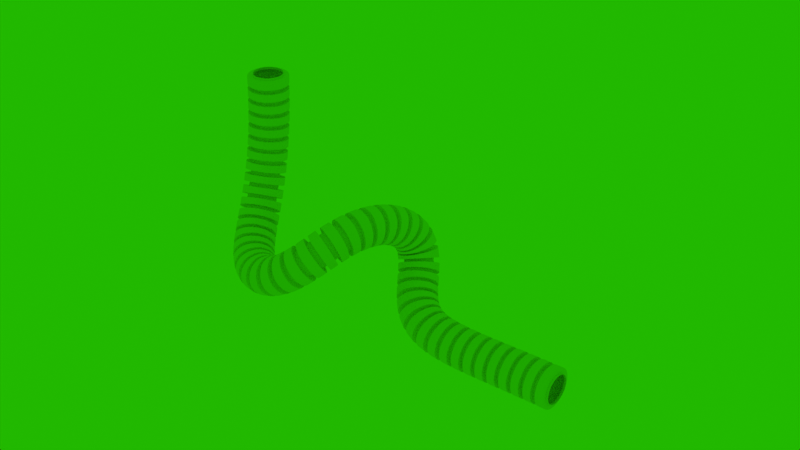 # Source: tuyomachine.blend  (saved by Blender 3.0.42; exported with 4.5.12 LTS)
import bpy
from mathutils import Matrix  # noqa: F401  (used for matrix-valued properties, if any)

bpy.ops.wm.read_factory_settings(use_empty=True)
scene = bpy.context.scene
scene.name = 'Scene'

# ---- collections
col_collection = bpy.data.collections.new('Collection'); scene.collection.children.link(col_collection)

# ---- world
world_world = bpy.data.worlds.new('World'); scene.world = world_world
world_world.color = (0.01508, 0.4822, 0.0)
world_world.use_sun_shadow = False
world_world.sun_shadow_jitter_overblur = 0.0

# ---- meshes
me_cylinder = bpy.data.meshes.new('Cylinder')
me_cylinder.from_pydata([(-0.1219, -0.2746, 2.245e-08), (0.1219, -0.2746, 3.016e-08), (-0.1219, -0.2694, -0.05049), (0.1219, -0.2694, -0.05049), (-0.1219, -0.2537, -0.09903), (0.1219, -0.2537, -0.09903), (-0.1219, -0.2284, -0.1438), (0.1219, -0.2284, -0.1438), (-0.1219, -0.1942, -0.183), (0.1219, -0.1942, -0.183), (-0.1219, -0.1526, -0.2152), (0.1219, -0.1526, -0.2152), (-0.1219, -0.1051, -0.2391), (0.1219, -0.1051, -0.2391), (-0.1219, -0.05358, -0.2538), (0.1219, -0.05358, -0.2538), (-0.1219, -1.317e-08, -0.2588), (0.1219, 3.198e-09, -0.2588), (-0.1219, 0.05358, -0.2538), (0.1219, 0.05358, -0.2538), (-0.1219, 0.1051, -0.2391), (0.1219, 0.1051, -0.2391), (-0.1219, 0.1526, -0.2152), (0.1219, 0.1526, -0.2152), (-0.1219, 0.1942, -0.183), (0.1219, 0.1942, -0.183), (-0.1219, 0.2284, -0.1438), (0.1219, 0.2284, -0.1438), (-0.1219, 0.2537, -0.09903), (0.1219, 0.2537, -0.09903), (-0.1219, 0.2694, -0.05049), (0.1219, 0.2694, -0.05049), (-0.1219, 0.2746, 2.245e-08), (0.1219, 0.2746, 3.016e-08), (-0.1219, 0.2694, 0.05049), (0.1219, 0.2694, 0.05049), (-0.1219, 0.2537, 0.09903), (0.1219, 0.2537, 0.09903), (-0.1219, 0.2284, 0.1438), (0.1219, 0.2284, 0.1438), (-0.1219, 0.1942, 0.183), (0.1219, 0.1942, 0.183), (-0.1219, 0.1526, 0.2152), (0.1219, 0.1526, 0.2152), (-0.1219, 0.1051, 0.2391), (0.1219, 0.1051, 0.2391), (-0.1219, 0.05358, 0.2538), (0.1219, 0.05358, 0.2538), (-0.1219, -1.317e-08, 0.2588), (0.1219, 3.198e-09, 0.2588), (-0.1219, -0.05358, 0.2538), (0.1219, -0.05358, 0.2538), (-0.1219, -0.1051, 0.2391), (0.1219, -0.1051, 0.2391), (-0.1219, -0.1526, 0.2152), (0.1219, -0.1526, 0.2152), (-0.1219, -0.1942, 0.183), (0.1219, -0.1942, 0.183), (-0.1219, -0.2284, 0.1438), (0.1219, -0.2284, 0.1438), (-0.1219, -0.2537, 0.09903), (0.1219, -0.2537, 0.09903), (-0.1219, -0.2694, 0.05049), (0.1219, -0.2694, 0.05049), (0.07662, -0.2746, 2.873e-08), (-0.07662, -0.2746, 2.388e-08), (-0.07662, -0.2694, -0.05049), (0.07662, -0.2694, -0.05049), (-0.07662, -0.2537, -0.09903), (0.07662, -0.2537, -0.09903), (-0.07662, -0.2284, -0.1438), (0.07662, -0.2284, -0.1438), (-0.07662, -0.1942, -0.183), (0.07662, -0.1942, -0.183), (-0.07662, -0.1526, -0.2152), (0.07662, -0.1526, -0.2152), (-0.07662, -0.1051, -0.2391), (0.07662, -0.1051, -0.2391), (-0.07662, -0.05358, -0.2538), (0.07662, -0.05358, -0.2538), (-0.07662, -4.987e-09, -0.2588), (0.07662, 3.198e-09, -0.2588), (-0.07662, 0.05358, -0.2538), (0.07662, 0.05358, -0.2538), (-0.07662, 0.1051, -0.2391), (0.07662, 0.1051, -0.2391), (-0.07662, 0.1526, -0.2152), (0.07662, 0.1526, -0.2152), (-0.07662, 0.1942, -0.183), (0.07662, 0.1942, -0.183), (-0.07662, 0.2284, -0.1438), (0.07662, 0.2284, -0.1438), (-0.07662, 0.2537, -0.09903), (0.07662, 0.2537, -0.09903), (-0.07662, 0.2694, -0.05049), (0.07662, 0.2694, -0.05049), (-0.07662, 0.2746, 2.388e-08), (0.07662, 0.2746, 2.873e-08), (-0.07662, 0.2694, 0.05049), (0.07662, 0.2694, 0.05049), (-0.07662, 0.2537, 0.09903), (0.07662, 0.2537, 0.09903), (-0.07662, 0.2284, 0.1438), (0.07662, 0.2284, 0.1438), (-0.07662, 0.1942, 0.183), (0.07662, 0.1942, 0.183), (-0.07662, 0.1526, 0.2152), (0.07662, 0.1526, 0.2152), (-0.07662, 0.1051, 0.2391), (0.07662, 0.1051, 0.2391), (-0.07662, 0.05358, 0.2538), (0.07662, 0.05358, 0.2538), (-0.07662, -4.987e-09, 0.2588), (0.07662, 3.198e-09, 0.2588), (-0.07662, -0.05358, 0.2538), (0.07662, -0.05358, 0.2538), (-0.07662, -0.1051, 0.2391), (0.07662, -0.1051, 0.2391), (-0.07662, -0.1526, 0.2152), (0.07662, -0.1526, 0.2152), (-0.07662, -0.1942, 0.183), (0.07662, -0.1942, 0.183), (-0.07662, -0.2284, 0.1438), (0.07662, -0.2284, 0.1438), (-0.07662, -0.2537, 0.09903), (0.07662, -0.2537, 0.09903), (-0.07662, -0.2694, 0.05049), (0.07662, -0.2694, 0.05049), (0.07662, -0.3816, 3.738e-08), (-0.07662, -0.3816, 3.013e-08), (-0.07662, -0.3743, -0.07016), (0.07662, -0.3743, -0.07016), (-0.07662, -0.3526, -0.1376), (0.07662, -0.3526, -0.1376), (-0.07662, -0.3173, -0.1998), (0.07662, -0.3173, -0.1998), (-0.07662, -0.2699, -0.2543), (0.07662, -0.2699, -0.2543), (-0.07662, -0.212, -0.299), (0.07662, -0.212, -0.299), (-0.07662, -0.146, -0.3322), (0.07662, -0.146, -0.3322), (-0.07662, -0.07446, -0.3527), (0.07662, -0.07446, -0.3527), (-0.07662, -4.987e-09, -0.3596), (0.07662, 3.198e-09, -0.3596), (-0.07662, 0.07446, -0.3527), (0.07662, 0.07446, -0.3527), (-0.07662, 0.146, -0.3322), (0.07662, 0.146, -0.3322), (-0.07662, 0.212, -0.299), (0.07662, 0.212, -0.299), (-0.07662, 0.2699, -0.2543), (0.07662, 0.2699, -0.2543), (-0.07662, 0.3173, -0.1998), (0.07662, 0.3173, -0.1998), (-0.07662, 0.3526, -0.1376), (0.07662, 0.3526, -0.1376), (-0.07662, 0.3743, -0.07016), (0.07662, 0.3743, -0.07016), (-0.07662, 0.3816, 1.475e-08), (0.07662, 0.3816, 2.2e-08), (-0.07662, 0.3743, 0.07016), (0.07662, 0.3743, 0.07016), (-0.07662, 0.3526, 0.1376), (0.07662, 0.3526, 0.1376), (-0.07662, 0.3173, 0.1998), (0.07662, 0.3173, 0.1998), (-0.07662, 0.2699, 0.2543), (0.07662, 0.2699, 0.2543), (-0.07662, 0.212, 0.299), (0.07662, 0.212, 0.299), (-0.07662, 0.146, 0.3322), (0.07662, 0.146, 0.3322), (-0.07662, 0.07446, 0.3527), (0.07662, 0.07446, 0.3527), (-0.07662, -4.987e-09, 0.3596), (0.07662, 3.198e-09, 0.3596), (-0.07662, -0.07446, 0.3527), (0.07662, -0.07446, 0.3527), (-0.07662, -0.146, 0.3322), (0.07662, -0.146, 0.3322), (-0.07662, -0.212, 0.299), (0.07662, -0.212, 0.299), (-0.07662, -0.2699, 0.2543), (0.07662, -0.2699, 0.2543), (-0.07662, -0.3173, 0.1998), (0.07662, -0.3173, 0.1998), (-0.07662, -0.3526, 0.1376), (0.07662, -0.3526, 0.1376), (-0.07662, -0.3743, 0.07016), (0.07662, -0.3743, 0.07016)], [], [(62, 126, 65, 0), (4, 68, 70, 6), (6, 70, 72, 8), (8, 72, 74, 10), (10, 74, 76, 12), (12, 76, 78, 14), (14, 78, 80, 16), (16, 80, 82, 18), (18, 82, 84, 20), (20, 84, 86, 22), (22, 86, 88, 24), (24, 88, 90, 26), (26, 90, 92, 28), (28, 92, 94, 30), (30, 94, 96, 32), (32, 96, 98, 34), (34, 98, 100, 36), (36, 100, 102, 38), (38, 102, 104, 40), (40, 104, 106, 42), (42, 106, 108, 44), (44, 108, 110, 46), (46, 110, 112, 48), (48, 112, 114, 50), (50, 114, 116, 52), (52, 116, 118, 54), (54, 118, 120, 56), (56, 120, 122, 58), (58, 122, 124, 60), (60, 124, 126, 62), (0, 65, 66, 2), (2, 66, 68, 4), (125, 61, 63, 127), (123, 59, 61, 125), (121, 57, 59, 123), (119, 55, 57, 121), (117, 53, 55, 119), (115, 51, 53, 117), (113, 49, 51, 115), (111, 47, 49, 113), (109, 45, 47, 111), (107, 43, 45, 109), (105, 41, 43, 107), (103, 39, 41, 105), (101, 37, 39, 103), (99, 35, 37, 101), (97, 33, 35, 99), (95, 31, 33, 97), (93, 29, 31, 95), (91, 27, 29, 93), (89, 25, 27, 91), (87, 23, 25, 89), (85, 21, 23, 87), (83, 19, 21, 85), (81, 17, 19, 83), (79, 15, 17, 81), (77, 13, 15, 79), (75, 11, 13, 77), (73, 9, 11, 75), (71, 7, 9, 73), (69, 5, 7, 71), (67, 3, 5, 69), (64, 1, 3, 67), (122, 120, 184, 186), (103, 105, 169, 167), (70, 68, 132, 134), (121, 123, 187, 185), (88, 86, 150, 152), (69, 71, 135, 133), (106, 104, 168, 170), (87, 89, 153, 151), (124, 122, 186, 188), (105, 107, 171, 169), (72, 70, 134, 136), (123, 125, 189, 187), (90, 88, 152, 154), (71, 73, 137, 135), (108, 106, 170, 172), (89, 91, 155, 153), (126, 124, 188, 190), (107, 109, 173, 171), (74, 72, 136, 138), (125, 127, 191, 189), (92, 90, 154, 156), (73, 75, 139, 137), (110, 108, 172, 174), (91, 93, 157, 155), (65, 126, 190, 129), (109, 111, 175, 173), (76, 74, 138, 140), (94, 92, 156, 158), (75, 77, 141, 139), (127, 64, 128, 191), (112, 110, 174, 176), (93, 95, 159, 157), (127, 63, 1, 64), (191, 128, 129, 190), (189, 191, 190, 188), (187, 189, 188, 186), (185, 187, 186, 184), (183, 185, 184, 182), (181, 183, 182, 180), (179, 181, 180, 178), (177, 179, 178, 176), (175, 177, 176, 174), (173, 175, 174, 172), (171, 173, 172, 170), (169, 171, 170, 168), (167, 169, 168, 166), (165, 167, 166, 164), (163, 165, 164, 162), (161, 163, 162, 160), (159, 161, 160, 158), (157, 159, 158, 156), (155, 157, 156, 154), (153, 155, 154, 152), (151, 153, 152, 150), (149, 151, 150, 148), (147, 149, 148, 146), (145, 147, 146, 144), (143, 145, 144, 142), (141, 143, 142, 140), (139, 141, 140, 138), (137, 139, 138, 136), (135, 137, 136, 134), (133, 135, 134, 132), (131, 133, 132, 130), (128, 131, 130, 129), (85, 87, 151, 149), (104, 102, 166, 168), (67, 69, 133, 131), (86, 84, 148, 150), (119, 121, 185, 183), (68, 66, 130, 132), (101, 103, 167, 165), (120, 118, 182, 184), (64, 67, 131, 128), (83, 85, 149, 147), (102, 100, 164, 166), (66, 65, 129, 130), (84, 82, 146, 148), (117, 119, 183, 181), (99, 101, 165, 163), (118, 116, 180, 182), (81, 83, 147, 145), (100, 98, 162, 164), (82, 80, 144, 146), (115, 117, 181, 179), (97, 99, 163, 161), (116, 114, 178, 180), (79, 81, 145, 143), (98, 96, 160, 162), (80, 78, 142, 144), (113, 115, 179, 177), (95, 97, 161, 159), (114, 112, 176, 178), (77, 79, 143, 141), (96, 94, 158, 160), (78, 76, 140, 142), (111, 113, 177, 175)])
_uv = me_cylinder.uv_layers.new(name='UVMap')
_uv.uv.foreach_set('vector', [0.03125, 0.0, 0.03125, 0.1857, 0.0, 0.1857, 0.0, 0.0, 0.9375, 0.0, 0.9375, 0.1857, 0.9062, 0.1857, 0.9062, 0.0, 0.9062, 0.0, 0.9062, 0.1857, 0.875, 0.1857, 0.875, 0.0, 0.875, 0.0, 0.875, 0.1857, 0.8438, 0.1857, 0.8438, 0.0, 0.8438, 0.0, 0.8438, 0.1857, 0.8125, 0.1857, 0.8125, 0.0, 0.8125, 0.0, 0.8125, 0.1857, 0.7812, 0.1857, 0.7812, 0.0, 0.7812, 0.0, 0.7812, 0.1857, 0.75, 0.1857, 0.75, 0.0, 0.75, 0.0, 0.75, 0.1857, 0.7188, 0.1857, 0.7188, 0.0, 0.7188, 0.0, 0.7188, 0.1857, 0.6875, 0.1857, 0.6875, 0.0, 0.6875, 0.0, 0.6875, 0.1857, 0.6562, 0.1857, 0.6562, 0.0, 0.6562, 0.0, 0.6562, 0.1857, 0.625, 0.1857, 0.625, 0.0, 0.625, 0.0, 0.625, 0.1857, 0.5938, 0.1857, 0.5938, 0.0, 0.5938, 0.0, 0.5938, 0.1857, 0.5625, 0.1857, 0.5625, 0.0, 0.5625, 0.0, 0.5625, 0.1857, 0.5312, 0.1857, 0.5312, 0.0, 0.5312, 0.0, 0.5312, 0.1857, 0.5, 0.1857, 0.5, 0.0, 0.5, 0.0, 0.5, 0.1857, 0.4688, 0.1857, 0.4688, 0.0, 0.4688, 0.0, 0.4688, 0.1857, 0.4375, 0.1857, 0.4375, 0.0, 0.4375, 0.0, 0.4375, 0.1857, 0.4062, 0.1857, 0.4062, 0.0, 0.4062, 0.0, 0.4062, 0.1857, 0.375, 0.1857, 0.375, 0.0, 0.375, 0.0, 0.375, 0.1857, 0.3438, 0.1857, 0.3438, 0.0, 0.3438, 0.0, 0.3438, 0.1857, 0.3125, 0.1857, 0.3125, 0.0, 0.3125, 0.0, 0.3125, 0.1857, 0.2812, 0.1857, 0.2812, 0.0, 0.2812, 0.0, 0.2812, 0.1857, 0.25, 0.1857, 0.25, 0.0, 0.25, 0.0, 0.25, 0.1857, 0.2188, 0.1857, 0.2188, 0.0, 0.2188, 0.0, 0.2188, 0.1857, 0.1875, 0.1857, 0.1875, 0.0, 0.1875, 0.0, 0.1875, 0.1857, 0.1562, 0.1857, 0.1562, 0.0, 0.1562, 0.0, 0.1562, 0.1857, 0.125, 0.1857, 0.125, 0.0, 0.125, 0.0, 0.125, 0.1857, 0.09375, 0.1857, 0.09375, 0.0, 0.09375, 0.0, 0.09375, 0.1857, 0.0625, 0.1857, 0.0625, 0.0, 0.0625, 0.0, 0.0625, 0.1857, 0.03125, 0.1857, 0.03125, 0.0, 1.0, 0.0, 1.0, 0.1857, 0.9688, 0.1857, 0.9688, 0.0, 0.9688, 0.0, 0.9688, 0.1857, 0.9375, 0.1857, 0.9375, 0.0, 0.0625, 0.8143, 0.0625, 1.0, 0.03125, 1.0, 0.03125, 0.8143, 0.09375, 0.8143, 0.09375, 1.0, 0.0625, 1.0, 0.0625, 0.8143, 0.125, 0.8143, 0.125, 1.0, 0.09375, 1.0, 0.09375, 0.8143, 0.1562, 0.8143, 0.1562, 1.0, 0.125, 1.0, 0.125, 0.8143, 0.1875, 0.8143, 0.1875, 1.0, 0.1562, 1.0, 0.1562, 0.8143, 0.2188, 0.8143, 0.2188, 1.0, 0.1875, 1.0, 0.1875, 0.8143, 0.25, 0.8143, 0.25, 1.0, 0.2188, 1.0, 0.2188, 0.8143, 0.2812, 0.8143, 0.2812, 1.0, 0.25, 1.0, 0.25, 0.8143, 0.3125, 0.8143, 0.3125, 1.0, 0.2812, 1.0, 0.2812, 0.8143, 0.3438, 0.8143, 0.3438, 1.0, 0.3125, 1.0, 0.3125, 0.8143, 0.375, 0.8143, 0.375, 1.0, 0.3438, 1.0, 0.3438, 0.8143, 0.4062, 0.8143, 0.4062, 1.0, 0.375, 1.0, 0.375, 0.8143, 0.4375, 0.8143, 0.4375, 1.0, 0.4062, 1.0, 0.4062, 0.8143, 0.4688, 0.8143, 0.4688, 1.0, 0.4375, 1.0, 0.4375, 0.8143, 0.5, 0.8143, 0.5, 1.0, 0.4688, 1.0, 0.4688, 0.8143, 0.5312, 0.8143, 0.5312, 1.0, 0.5, 1.0, 0.5, 0.8143, 0.5625, 0.8143, 0.5625, 1.0, 0.5312, 1.0, 0.5312, 0.8143, 0.5938, 0.8143, 0.5938, 1.0, 0.5625, 1.0, 0.5625, 0.8143, 0.625, 0.8143, 0.625, 1.0, 0.5938, 1.0, 0.5938, 0.8143, 0.6562, 0.8143, 0.6562, 1.0, 0.625, 1.0, 0.625, 0.8143, 0.6875, 0.8143, 0.6875, 1.0, 0.6562, 1.0, 0.6562, 0.8143, 0.7188, 0.8143, 0.7188, 1.0, 0.6875, 1.0, 0.6875, 0.8143, 0.75, 0.8143, 0.75, 1.0, 0.7188, 1.0, 0.7188, 0.8143, 0.7812, 0.8143, 0.7812, 1.0, 0.75, 1.0, 0.75, 0.8143, 0.8125, 0.8143, 0.8125, 1.0, 0.7812, 1.0, 0.7812, 0.8143, 0.8438, 0.8143, 0.8438, 1.0, 0.8125, 1.0, 0.8125, 0.8143, 0.875, 0.8143, 0.875, 1.0, 0.8438, 1.0, 0.8438, 0.8143, 0.9062, 0.8143, 0.9062, 1.0, 0.875, 1.0, 0.875, 0.8143, 0.9375, 0.8143, 0.9375, 1.0, 0.9062, 1.0, 0.9062, 0.8143, 0.9688, 0.8143, 0.9688, 1.0, 0.9375, 1.0, 0.9375, 0.8143, 1.0, 0.8143, 1.0, 1.0, 0.9688, 1.0, 0.9688, 0.8143, 0.09375, 0.1857, 0.125, 0.1857, 0.125, 0.1857, 0.09375, 0.1857, 0.4062, 0.8143, 0.375, 0.8143, 0.375, 0.8143, 0.4062, 0.8143, 0.9062, 0.1857, 0.9375, 0.1857, 0.9375, 0.1857, 0.9062, 0.1857, 0.125, 0.8143, 0.09375, 0.8143, 0.09375, 0.8143, 0.125, 0.8143, 0.625, 0.1857, 0.6562, 0.1857, 0.6562, 0.1857, 0.625, 0.1857, 0.9375, 0.8143, 0.9062, 0.8143, 0.9062, 0.8143, 0.9375, 0.8143, 0.3438, 0.1857, 0.375, 0.1857, 0.375, 0.1857, 0.3438, 0.1857, 0.6562, 0.8143, 0.625, 0.8143, 0.625, 0.8143, 0.6562, 0.8143, 0.0625, 0.1857, 0.09375, 0.1857, 0.09375, 0.1857, 0.0625, 0.1857, 0.375, 0.8143, 0.3438, 0.8143, 0.3438, 0.8143, 0.375, 0.8143, 0.875, 0.1857, 0.9062, 0.1857, 0.9062, 0.1857, 0.875, 0.1857, 0.09375, 0.8143, 0.0625, 0.8143, 0.0625, 0.8143, 0.09375, 0.8143, 0.5938, 0.1857, 0.625, 0.1857, 0.625, 0.1857, 0.5938, 0.1857, 0.9062, 0.8143, 0.875, 0.8143, 0.875, 0.8143, 0.9062, 0.8143, 0.3125, 0.1857, 0.3438, 0.1857, 0.3438, 0.1857, 0.3125, 0.1857, 0.625, 0.8143, 0.5938, 0.8143, 0.5938, 0.8143, 0.625, 0.8143, 0.03125, 0.1857, 0.0625, 0.1857, 0.0625, 0.1857, 0.03125, 0.1857, 0.3438, 0.8143, 0.3125, 0.8143, 0.3125, 0.8143, 0.3438, 0.8143, 0.8438, 0.1857, 0.875, 0.1857, 0.875, 0.1857, 0.8438, 0.1857, 0.0625, 0.8143, 0.03125, 0.8143, 0.03125, 0.8143, 0.0625, 0.8143, 0.5625, 0.1857, 0.5938, 0.1857, 0.5938, 0.1857, 0.5625, 0.1857, 0.875, 0.8143, 0.8438, 0.8143, 0.8438, 0.8143, 0.875, 0.8143, 0.2812, 0.1857, 0.3125, 0.1857, 0.3125, 0.1857, 0.2812, 0.1857, 0.5938, 0.8143, 0.5625, 0.8143, 0.5625, 0.8143, 0.5938, 0.8143, 0.0, 0.1857, 0.03125, 0.1857, 0.03125, 0.1857, 0.0, 0.1857, 0.3125, 0.8143, 0.2812, 0.8143, 0.2812, 0.8143, 0.3125, 0.8143, 0.8125, 0.1857, 0.8438, 0.1857, 0.8438, 0.1857, 0.8125, 0.1857, 0.5312, 0.1857, 0.5625, 0.1857, 0.5625, 0.1857, 0.5312, 0.1857, 0.8438, 0.8143, 0.8125, 0.8143, 0.8125, 0.8143, 0.8438, 0.8143, 0.03125, 0.8143, 0.0, 0.8143, 0.0, 0.8143, 0.03125, 0.8143, 0.25, 0.1857, 0.2812, 0.1857, 0.2812, 0.1857, 0.25, 0.1857, 0.5625, 0.8143, 0.5312, 0.8143, 0.5312, 0.8143, 0.5625, 0.8143, 0.03125, 0.8143, 0.03125, 1.0, 0.0, 1.0, 0.0, 0.8143, 0.03125, 0.8143, 0.0, 0.8143, 0.0, 0.1857, 0.03125, 0.1857, 0.0625, 0.8143, 0.03125, 0.8143, 0.03125, 0.1857, 0.0625, 0.1857, 0.09375, 0.8143, 0.0625, 0.8143, 0.0625, 0.1857, 0.09375, 0.1857, 0.125, 0.8143, 0.09375, 0.8143, 0.09375, 0.1857, 0.125, 0.1857, 0.1562, 0.8143, 0.125, 0.8143, 0.125, 0.1857, 0.1562, 0.1857, 0.1875, 0.8143, 0.1562, 0.8143, 0.1562, 0.1857, 0.1875, 0.1857, 0.2188, 0.8143, 0.1875, 0.8143, 0.1875, 0.1857, 0.2188, 0.1857, 0.25, 0.8143, 0.2188, 0.8143, 0.2188, 0.1857, 0.25, 0.1857, 0.2812, 0.8143, 0.25, 0.8143, 0.25, 0.1857, 0.2812, 0.1857, 0.3125, 0.8143, 0.2812, 0.8143, 0.2812, 0.1857, 0.3125, 0.1857, 0.3438, 0.8143, 0.3125, 0.8143, 0.3125, 0.1857, 0.3438, 0.1857, 0.375, 0.8143, 0.3438, 0.8143, 0.3438, 0.1857, 0.375, 0.1857, 0.4062, 0.8143, 0.375, 0.8143, 0.375, 0.1857, 0.4062, 0.1857, 0.4375, 0.8143, 0.4062, 0.8143, 0.4062, 0.1857, 0.4375, 0.1857, 0.4688, 0.8143, 0.4375, 0.8143, 0.4375, 0.1857, 0.4688, 0.1857, 0.5, 0.8143, 0.4688, 0.8143, 0.4688, 0.1857, 0.5, 0.1857, 0.5312, 0.8143, 0.5, 0.8143, 0.5, 0.1857, 0.5312, 0.1857, 0.5625, 0.8143, 0.5312, 0.8143, 0.5312, 0.1857, 0.5625, 0.1857, 0.5938, 0.8143, 0.5625, 0.8143, 0.5625, 0.1857, 0.5938, 0.1857, 0.625, 0.8143, 0.5938, 0.8143, 0.5938, 0.1857, 0.625, 0.1857, 0.6562, 0.8143, 0.625, 0.8143, 0.625, 0.1857, 0.6562, 0.1857, 0.6875, 0.8143, 0.6562, 0.8143, 0.6562, 0.1857, 0.6875, 0.1857, 0.7188, 0.8143, 0.6875, 0.8143, 0.6875, 0.1857, 0.7188, 0.1857, 0.75, 0.8143, 0.7188, 0.8143, 0.7188, 0.1857, 0.75, 0.1857, 0.7812, 0.8143, 0.75, 0.8143, 0.75, 0.1857, 0.7812, 0.1857, 0.8125, 0.8143, 0.7812, 0.8143, 0.7812, 0.1857, 0.8125, 0.1857, 0.8438, 0.8143, 0.8125, 0.8143, 0.8125, 0.1857, 0.8438, 0.1857, 0.875, 0.8143, 0.8438, 0.8143, 0.8438, 0.1857, 0.875, 0.1857, 0.9062, 0.8143, 0.875, 0.8143, 0.875, 0.1857, 0.9062, 0.1857, 0.9375, 0.8143, 0.9062, 0.8143, 0.9062, 0.1857, 0.9375, 0.1857, 0.9688, 0.8143, 0.9375, 0.8143, 0.9375, 0.1857, 0.9688, 0.1857, 1.0, 0.8143, 0.9688, 0.8143, 0.9688, 0.1857, 1.0, 0.1857, 0.6875, 0.8143, 0.6562, 0.8143, 0.6562, 0.8143, 0.6875, 0.8143, 0.375, 0.1857, 0.4062, 0.1857, 0.4062, 0.1857, 0.375, 0.1857, 0.9688, 0.8143, 0.9375, 0.8143, 0.9375, 0.8143, 0.9688, 0.8143, 0.6562, 0.1857, 0.6875, 0.1857, 0.6875, 0.1857, 0.6562, 0.1857, 0.1562, 0.8143, 0.125, 0.8143, 0.125, 0.8143, 0.1562, 0.8143, 0.9375, 0.1857, 0.9688, 0.1857, 0.9688, 0.1857, 0.9375, 0.1857, 0.4375, 0.8143, 0.4062, 0.8143, 0.4062, 0.8143, 0.4375, 0.8143, 0.125, 0.1857, 0.1562, 0.1857, 0.1562, 0.1857, 0.125, 0.1857, 1.0, 0.8143, 0.9688, 0.8143, 0.9688, 0.8143, 1.0, 0.8143, 0.7188, 0.8143, 0.6875, 0.8143, 0.6875, 0.8143, 0.7188, 0.8143, 0.4062, 0.1857, 0.4375, 0.1857, 0.4375, 0.1857, 0.4062, 0.1857, 0.9688, 0.1857, 1.0, 0.1857, 1.0, 0.1857, 0.9688, 0.1857, 0.6875, 0.1857, 0.7188, 0.1857, 0.7188, 0.1857, 0.6875, 0.1857, 0.1875, 0.8143, 0.1562, 0.8143, 0.1562, 0.8143, 0.1875, 0.8143, 0.4688, 0.8143, 0.4375, 0.8143, 0.4375, 0.8143, 0.4688, 0.8143, 0.1562, 0.1857, 0.1875, 0.1857, 0.1875, 0.1857, 0.1562, 0.1857, 0.75, 0.8143, 0.7188, 0.8143, 0.7188, 0.8143, 0.75, 0.8143, 0.4375, 0.1857, 0.4688, 0.1857, 0.4688, 0.1857, 0.4375, 0.1857, 0.7188, 0.1857, 0.75, 0.1857, 0.75, 0.1857, 0.7188, 0.1857, 0.2188, 0.8143, 0.1875, 0.8143, 0.1875, 0.8143, 0.2188, 0.8143, 0.5, 0.8143, 0.4688, 0.8143, 0.4688, 0.8143, 0.5, 0.8143, 0.1875, 0.1857, 0.2188, 0.1857, 0.2188, 0.1857, 0.1875, 0.1857, 0.7812, 0.8143, 0.75, 0.8143, 0.75, 0.8143, 0.7812, 0.8143, 0.4688, 0.1857, 0.5, 0.1857, 0.5, 0.1857, 0.4688, 0.1857, 0.75, 0.1857, 0.7812, 0.1857, 0.7812, 0.1857, 0.75, 0.1857, 0.25, 0.8143, 0.2188, 0.8143, 0.2188, 0.8143, 0.25, 0.8143, 0.5312, 0.8143, 0.5, 0.8143, 0.5, 0.8143, 0.5312, 0.8143, 0.2188, 0.1857, 0.25, 0.1857, 0.25, 0.1857, 0.2188, 0.1857, 0.8125, 0.8143, 0.7812, 0.8143, 0.7812, 0.8143, 0.8125, 0.8143, 0.5, 0.1857, 0.5312, 0.1857, 0.5312, 0.1857, 0.5, 0.1857, 0.7812, 0.1857, 0.8125, 0.1857, 0.8125, 0.1857, 0.7812, 0.1857, 0.2812, 0.8143, 0.25, 0.8143, 0.25, 0.8143, 0.2812, 0.8143])
me_cylinder.update()

# ---- curves / text
cu_nurbspath = bpy.data.curves.new('NurbsPath', 'CURVE')
cu_nurbspath.dimensions = '3D'
_sp = cu_nurbspath.splines.new('NURBS'); _sp.points.add(8)
_sp.points.foreach_set('co', [-4.232, -0.001782, 3.944, 1.0, -4.378, 0.1102, 1.736, 1.0, -4.002, -1.386, 0.6429, 1.0, -2.283, -1.917, 0.7697, 1.0, -1.702, -0.4048, 2.416, 1.0, -1.422, 1.927, 0.9187, 1.0, -1.08, -0.3634, 0.0, 1.0, 0.2591, 0.0486, 0.0, 1.0, 2.145, 0.0375, 0.0, 1.0])
_sp.order_u = 5
_sp.order_v = 0
_sp.use_endpoint_u = True
cu_nurbspath.use_path = True
cu_nurbspath.fill_mode = 'FULL'

# ---- objects
ob_cylinder = bpy.data.objects.new('Cylinder', me_cylinder)
ob_nurbspath = bpy.data.objects.new('NurbsPath', cu_nurbspath)

# ---- transforms, parenting, visibility, modifiers, constraints
ob_cylinder.location = (0.0, 0.0, 0.0)
_m = ob_cylinder.modifiers.new('Array', 'ARRAY')
_m.count = 51
_m = ob_cylinder.modifiers.new('Curve', 'CURVE')
_m.object = ob_nurbspath
ob_nurbspath.location = (2.427e-06, -1.322e-05, -4.137e-05)

# ---- collection membership
col_collection.objects.link(ob_cylinder)
col_collection.objects.link(ob_nurbspath)

# ---- scene / render settings (as saved in the file)
scene.frame_start = 1; scene.frame_end = 250; scene.frame_set(40)
scene.render.engine = 'BLENDER_EEVEE_NEXT'
scene.cycles.sampling_pattern = 'TABULATED_SOBOL'
scene.cycles.use_light_tree = False
scene.view_settings.view_transform = 'Standard'
bpy.context.view_layer.update()

# ---- added for rendering (the .blend has no active camera): camera
cam_auto = bpy.data.cameras.new('AutoCamera')
cam_auto.lens = 50.0
cam_auto.sensor_width = 36.0
cam_auto.clip_end = 1000.0
ob_auto_camera = bpy.data.objects.new('AutoCamera', cam_auto)
scene.collection.objects.link(ob_auto_camera)
ob_auto_camera.location = (9.91391, -13.2318, 10.7966)
ob_auto_camera.rotation_euler = (1.09748, -7.21219e-08, 0.694738)
scene.camera = ob_auto_camera
bpy.context.view_layer.update()

